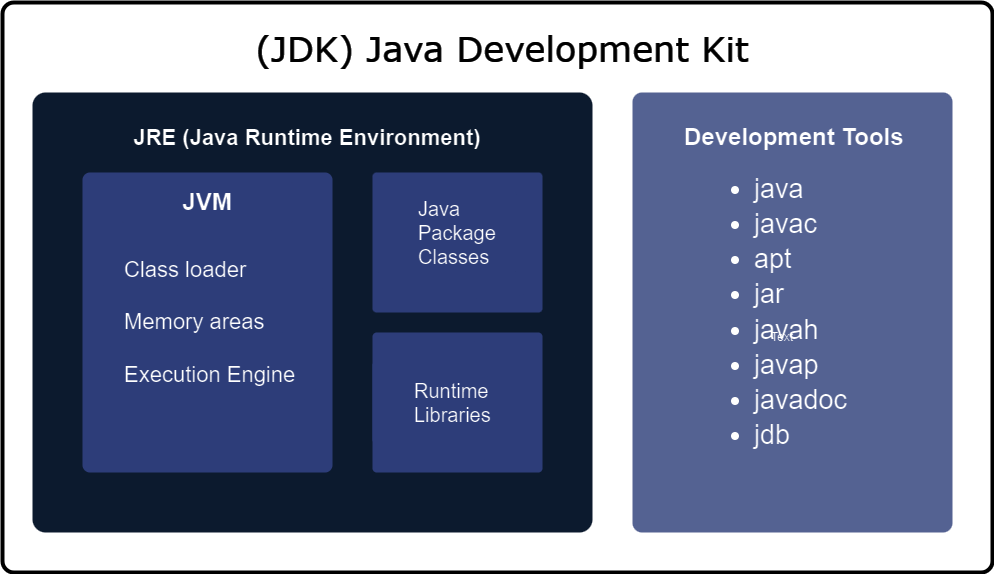

The diagram above was exported from draw.io. Its source (the exported page's mxGraphModel, read from the mxfile embedded in the PNG):
<mxGraphModel dx="1647" dy="846" grid="1" gridSize="10" guides="1" tooltips="1" connect="1" arrows="1" fold="1" page="1" pageScale="1" pageWidth="827" pageHeight="1169" math="0" shadow="0">
  <root>
    <mxCell id="0" />
    <mxCell id="1" parent="0" />
    <mxCell id="yzrD-L7mTExKUPvymnpX-15" value="" style="rounded=1;whiteSpace=wrap;html=1;strokeColor=#FFFFFF;arcSize=2;fillColor=#000000;fillStyle=solid;strokeWidth=4;" parent="1" vertex="1">
      <mxGeometry x="50" y="430" width="990" height="570" as="geometry" />
    </mxCell>
    <mxCell id="yzrD-L7mTExKUPvymnpX-1" value="&lt;h1&gt;&lt;br&gt;&lt;/h1&gt;" style="rounded=1;whiteSpace=wrap;html=1;arcSize=3;fillColor=#dae8fc;strokeColor=none;align=left;" parent="1" vertex="1">
      <mxGeometry x="80" y="520" width="560" height="440" as="geometry" />
    </mxCell>
    <mxCell id="yzrD-L7mTExKUPvymnpX-2" value="&lt;blockquote style=&quot;margin: 0 0 0 40px; border: none; padding: 0px;&quot;&gt;&lt;font style=&quot;font-size: 22px;&quot;&gt;Class loader&lt;/font&gt;&lt;div&gt;&lt;font style=&quot;font-size: 22px;&quot;&gt;&amp;nbsp;&lt;/font&gt;&lt;/div&gt;&lt;div&gt;&lt;div style=&quot;font-size: 22px;&quot;&gt;&lt;font style=&quot;font-size: 22px;&quot;&gt;Memory areas&lt;/font&gt;&lt;/div&gt;&lt;/div&gt;&lt;div&gt;&lt;div style=&quot;font-size: 22px;&quot;&gt;&lt;font style=&quot;font-size: 22px;&quot;&gt;&lt;br&gt;&lt;/font&gt;&lt;/div&gt;&lt;/div&gt;&lt;div&gt;&lt;div style=&quot;font-size: 22px;&quot;&gt;&lt;font style=&quot;font-size: 22px;&quot;&gt;Execution Engine&lt;/font&gt;&lt;/div&gt;&lt;/div&gt;&lt;/blockquote&gt;" style="rounded=1;whiteSpace=wrap;html=1;arcSize=3;fillColor=#B0C0FC;strokeColor=none;align=left;" parent="1" vertex="1">
      <mxGeometry x="130" y="600" width="250" height="300" as="geometry" />
    </mxCell>
    <mxCell id="yzrD-L7mTExKUPvymnpX-3" value="" style="rounded=1;whiteSpace=wrap;html=1;arcSize=3;fillColor=#B0C0FC;strokeColor=none;" parent="1" vertex="1">
      <mxGeometry x="420" y="600" width="170" height="140" as="geometry" />
    </mxCell>
    <mxCell id="yzrD-L7mTExKUPvymnpX-4" value="" style="rounded=1;whiteSpace=wrap;html=1;arcSize=3;fillColor=#B0C0FC;strokeColor=none;" parent="1" vertex="1">
      <mxGeometry x="420" y="760" width="170" height="140" as="geometry" />
    </mxCell>
    <mxCell id="yzrD-L7mTExKUPvymnpX-5" value="&lt;h1&gt;&lt;font style=&quot;font-size: 22px;&quot;&gt;JRE (Java Runtime Environment)&lt;/font&gt;&lt;/h1&gt;" style="rounded=1;whiteSpace=wrap;html=1;arcSize=3;fillColor=#dae8fc;strokeColor=none;align=center;shadow=0;glass=0;" parent="1" vertex="1">
      <mxGeometry x="170" y="540" width="370" height="50" as="geometry" />
    </mxCell>
    <mxCell id="yzrD-L7mTExKUPvymnpX-6" value="&lt;b&gt;&lt;font style=&quot;font-size: 24px;&quot;&gt;JVM&lt;/font&gt;&lt;/b&gt;" style="rounded=1;whiteSpace=wrap;html=1;arcSize=3;fillColor=#B0C0FC;strokeColor=none;" parent="1" vertex="1">
      <mxGeometry x="170" y="610" width="170" height="40" as="geometry" />
    </mxCell>
    <mxCell id="yzrD-L7mTExKUPvymnpX-7" value="&lt;blockquote style=&quot;margin: 0px 0px 0px 40px; border: none; padding: 0px; font-size: 20px;&quot;&gt;&lt;font style=&quot;font-size: 20px;&quot;&gt;Java&lt;/font&gt;&lt;div&gt;&lt;span style=&quot;&quot;&gt;Package&lt;/span&gt;&lt;/div&gt;&lt;div&gt;&lt;span style=&quot;&quot;&gt;Classes&lt;/span&gt;&lt;/div&gt;&lt;/blockquote&gt;" style="rounded=1;whiteSpace=wrap;html=1;arcSize=3;fillColor=#B0C0FC;strokeColor=none;align=left;" parent="1" vertex="1">
      <mxGeometry x="424" y="620" width="140" height="80" as="geometry" />
    </mxCell>
    <mxCell id="yzrD-L7mTExKUPvymnpX-8" value="&lt;blockquote style=&quot;margin: 0px 0px 0px 40px; border: none; padding: 0px; font-size: 20px;&quot;&gt;Runtime&lt;/blockquote&gt;&lt;blockquote style=&quot;margin: 0px 0px 0px 40px; border: none; padding: 0px; font-size: 20px;&quot;&gt;Libraries&lt;/blockquote&gt;" style="rounded=1;whiteSpace=wrap;html=1;arcSize=3;fillColor=#B0C0FC;strokeColor=none;align=left;" parent="1" vertex="1">
      <mxGeometry x="420" y="790" width="140" height="80" as="geometry" />
    </mxCell>
    <mxCell id="yzrD-L7mTExKUPvymnpX-9" value="&lt;blockquote style=&quot;margin: 0px 0px 0px 40px; border: none; padding: 0px; line-height: 130%;&quot;&gt;&lt;blockquote style=&quot;margin: 0px 0px 0px 40px; border: none; padding: 0px; font-size: 27px; line-height: 130%;&quot;&gt;&lt;ul&gt;&lt;li&gt;&lt;span style=&quot;background-color: initial;&quot;&gt;java&lt;/span&gt;&lt;/li&gt;&lt;li&gt;&lt;span style=&quot;background-color: initial;&quot;&gt;javac&lt;/span&gt;&lt;/li&gt;&lt;li&gt;&lt;span style=&quot;background-color: initial;&quot;&gt;apt&lt;/span&gt;&lt;/li&gt;&lt;li&gt;&lt;span style=&quot;background-color: initial;&quot;&gt;jar&lt;/span&gt;&lt;/li&gt;&lt;li&gt;&lt;span style=&quot;background-color: initial;&quot;&gt;javah&lt;/span&gt;&lt;/li&gt;&lt;li&gt;&lt;span style=&quot;background-color: initial;&quot;&gt;javap&lt;/span&gt;&lt;/li&gt;&lt;li&gt;&lt;span style=&quot;background-color: initial;&quot;&gt;javadoc&lt;/span&gt;&lt;/li&gt;&lt;li&gt;&lt;span style=&quot;background-color: initial;&quot;&gt;jdb&lt;/span&gt;&lt;/li&gt;&lt;/ul&gt;&lt;/blockquote&gt;&lt;/blockquote&gt;" style="rounded=1;whiteSpace=wrap;html=1;arcSize=3;fillColor=#8e9ccc;strokeColor=none;align=left;" parent="1" vertex="1">
      <mxGeometry x="680" y="520" width="320" height="440" as="geometry" />
    </mxCell>
    <mxCell id="yzrD-L7mTExKUPvymnpX-10" value="&lt;blockquote style=&quot;margin: 0 0 0 40px; border: none; padding: 0px;&quot;&gt;&lt;font style=&quot;font-size: 24px;&quot;&gt;&lt;b&gt;Development Tools&lt;/b&gt;&lt;/font&gt;&lt;/blockquote&gt;" style="rounded=1;whiteSpace=wrap;html=1;arcSize=3;fillColor=#8e9ccc;strokeColor=none;align=left;" parent="1" vertex="1">
      <mxGeometry x="690" y="540" width="280" height="50" as="geometry" />
    </mxCell>
    <mxCell id="HbKJzQ7AJKVt-0BWMbAS-1" value="Text" style="text;html=1;align=center;verticalAlign=middle;whiteSpace=wrap;rounded=0;" vertex="1" parent="1">
      <mxGeometry x="800" y="750" width="60" height="30" as="geometry" />
    </mxCell>
    <mxCell id="HbKJzQ7AJKVt-0BWMbAS-3" value="&lt;font style=&quot;font-size: 35px;&quot; color=&quot;#ffffff&quot;&gt;(JDK) Java Development Kit&lt;/font&gt;" style="text;html=1;align=center;verticalAlign=middle;whiteSpace=wrap;rounded=0;fontSize=30;fontFamily=Verdana;" vertex="1" parent="1">
      <mxGeometry x="290" y="460" width="520" height="30" as="geometry" />
    </mxCell>
  </root>
</mxGraphModel>